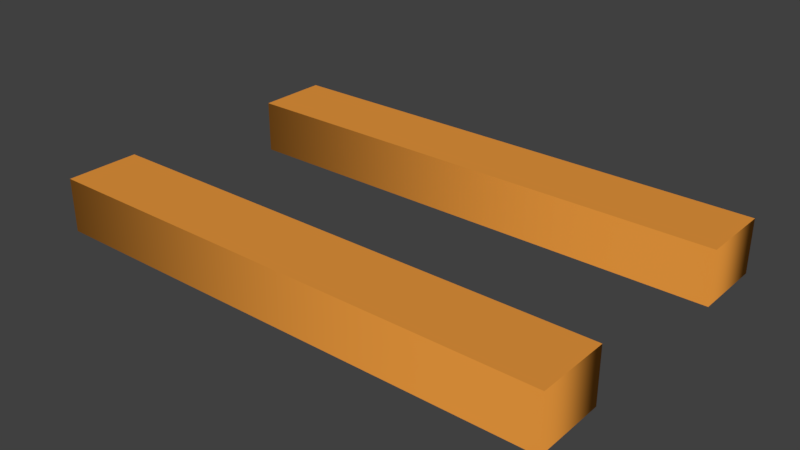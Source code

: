 # Source: equal.blend  (saved by Blender 2.79.0; exported with 4.5.12 LTS)
import bpy
from mathutils import Matrix  # noqa: F401  (used for matrix-valued properties, if any)

bpy.ops.wm.read_factory_settings(use_empty=True)
scene = bpy.context.scene
scene.name = 'Scene'

# ---- collections
col_collection_1 = bpy.data.collections.new('Collection 1'); scene.collection.children.link(col_collection_1)

# ---- materials (node trees are filled in below, after node groups)
mat_material_001 = bpy.data.materials.new('Material.001')
mat_material_001.alpha_threshold = 0.0
mat_material_001.use_transparent_shadow = False
mat_material_001.diffuse_color = (0.8, 0.3085, 0.04656, 1.0)
mat_material_001.roughness = 0.5

# ---- material node trees

# ---- world
world_world = bpy.data.worlds.new('World'); scene.world = world_world
world_world.color = (0.05088, 0.05088, 0.05088)
world_world.use_sun_shadow = False
world_world.sun_shadow_jitter_overblur = 0.0
world_world.cycles.sampling_method = 'MANUAL'

# ---- meshes
me_cutext = bpy.data.meshes.new('CUText')
me_cutext.from_pydata([(-0.04866, 0.01709, 0.013), (-0.04866, 0.03112, 0.013), (0.04866, 0.03112, 0.013), (0.04866, 0.01709, 0.013), (-0.04866, -0.03112, 0.013), (-0.04866, -0.01709, 0.013), (0.04866, -0.01709, 0.013), (0.04866, -0.03112, 0.013), (-0.04866, 0.01709, -0.013), (-0.04866, 0.03112, -0.013), (0.04866, 0.03112, -0.013), (0.04866, 0.01709, -0.013), (-0.04866, -0.03112, -0.013), (-0.04866, -0.01709, -0.013), (0.04866, -0.01709, -0.013), (0.04866, -0.03112, -0.013), (-0.04866, 0.01709, -0.013), (-0.04866, 0.01709, 0.013), (-0.04866, 0.03112, -0.013), (-0.04866, 0.03112, 0.013), (0.04866, 0.03112, -0.013), (0.04866, 0.03112, 0.013), (0.04866, 0.01709, -0.013), (0.04866, 0.01709, 0.013), (-0.04866, -0.03112, -0.013), (-0.04866, -0.03112, 0.013), (-0.04866, -0.01709, -0.013), (-0.04866, -0.01709, 0.013), (0.04866, -0.01709, -0.013), (0.04866, -0.01709, 0.013), (0.04866, -0.03112, -0.013), (0.04866, -0.03112, 0.013)], [], [(4, 6, 5), (4, 7, 6), (0, 2, 1), (0, 3, 2), (14, 12, 13), (15, 12, 14), (10, 8, 9), (11, 8, 10), (17, 19, 18, 16), (19, 21, 20, 18), (21, 23, 22, 20), (23, 17, 16, 22), (25, 27, 26, 24), (27, 29, 28, 26), (29, 31, 30, 28), (31, 25, 24, 30)])
me_cutext.polygons.foreach_set('use_smooth', [0, 0, 0, 0, 0, 0, 0, 0, 1, 1, 1, 1, 1, 1, 1, 1])
_uv = me_cutext.uv_layers.new(name='UVMap')
_uv.uv.foreach_set('vector', [0.0, 0.0, 1.0, 0.0, 1.0, 1.0, 0.0, 0.0, 1.0, 0.0, 1.0, 1.0, 0.0, 0.0, 1.0, 0.0, 1.0, 1.0, 0.0, 0.0, 1.0, 0.0, 1.0, 1.0, 0.0, 0.0, 1.0, 0.0, 1.0, 1.0, 0.0, 0.0, 1.0, 0.0, 1.0, 1.0, 0.0, 0.0, 1.0, 0.0, 1.0, 1.0, 0.0, 0.0, 1.0, 0.0, 1.0, 1.0, 0.0, 0.0, 1.0, 0.0, 1.0, 1.0, 0.0, 1.0, 0.0, 0.0, 1.0, 0.0, 1.0, 1.0, 0.0, 1.0, 0.0, 0.0, 1.0, 0.0, 1.0, 1.0, 0.0, 1.0, 0.0, 0.0, 1.0, 0.0, 1.0, 1.0, 0.0, 1.0, 0.0, 0.0, 1.0, 0.0, 1.0, 1.0, 0.0, 1.0, 0.0, 0.0, 1.0, 0.0, 1.0, 1.0, 0.0, 1.0, 0.0, 0.0, 1.0, 0.0, 1.0, 1.0, 0.0, 1.0, 0.0, 0.0, 1.0, 0.0, 1.0, 1.0, 0.0, 1.0])
me_cutext.materials.append(mat_material_001)
me_cutext.use_remesh_preserve_volume = False
me_cutext.use_remesh_preserve_attributes = False
me_cutext.use_mirror_vertex_groups = False
me_cutext.update()

# ---- objects
ob_text = bpy.data.objects.new('Text', me_cutext)

# ---- transforms, parenting, visibility, modifiers, constraints
ob_text.location = (0.0, 0.0, 0.0)
ob_text.scale = (9.862, 9.72, 3.846)
ob_text.lineart.crease_threshold = 0.0

# ---- collection membership
col_collection_1.objects.link(ob_text)

# ---- scene / render settings (as saved in the file)
scene.frame_start = 1; scene.frame_end = 250; scene.frame_set(1)
scene.render.engine = 'BLENDER_EEVEE_NEXT'
scene.render.resolution_percentage = 50
scene.render.dither_intensity = 0.0
scene.cycles.use_denoising = False
scene.cycles.samples = 128
scene.cycles.sampling_pattern = 'TABULATED_SOBOL'
scene.cycles.use_adaptive_sampling = False
scene.cycles.use_light_tree = False
scene.cycles.blur_glossy = 0.0
scene.cycles.sample_clamp_indirect = 0.0
scene.view_settings.view_transform = 'Standard'
bpy.context.view_layer.update()

# ---- added for rendering (the .blend has no active camera and no usable light): camera, sun
cam_auto = bpy.data.cameras.new('AutoCamera')
cam_auto.lens = 50.0
cam_auto.sensor_width = 36.0
cam_auto.clip_end = 1000.0
ob_auto_camera = bpy.data.objects.new('AutoCamera', cam_auto)
scene.collection.objects.link(ob_auto_camera)
ob_auto_camera.location = (1.05382, -1.26458, 0.843052)
ob_auto_camera.rotation_euler = (1.09748, -7.21219e-08, 0.694738)
scene.camera = ob_auto_camera
light_auto_sun = bpy.data.lights.new('AutoSun', 'SUN')
light_auto_sun.energy = 3.0
light_auto_sun.angle = 0.0523599
ob_auto_sun = bpy.data.objects.new('AutoSun', light_auto_sun)
scene.collection.objects.link(ob_auto_sun)
ob_auto_sun.rotation_euler = (0.872665, 0.174533, 0.523599)
bpy.context.view_layer.update()
